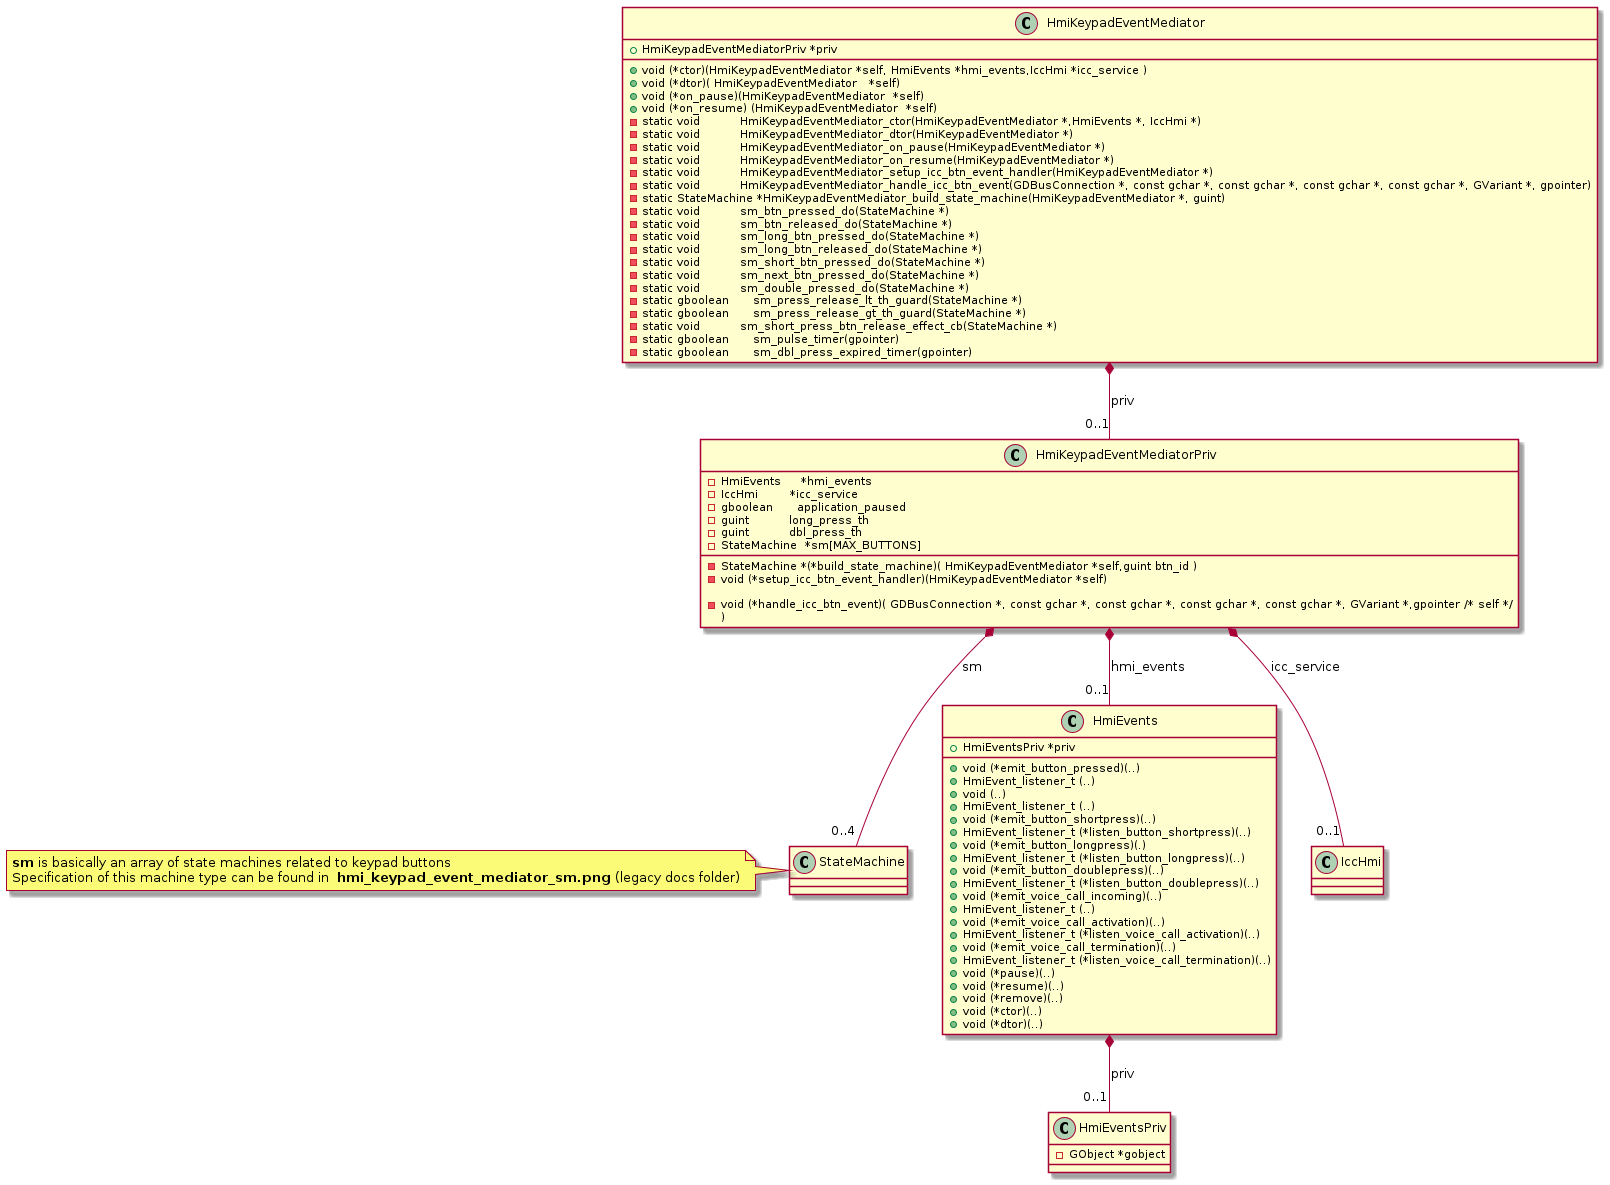

The diagram above was rendered by PlantUML. Its source (embedded in the PNG):
@startuml 


class HmiKeypadEventMediator{

	+HmiKeypadEventMediatorPriv *priv 
	+void (*ctor)(HmiKeypadEventMediator *self, HmiEvents *hmi_events,IccHmi *icc_service ) 
	+void (*dtor)( HmiKeypadEventMediator   *self) 
	+void (*on_pause)(HmiKeypadEventMediator  *self) 
	+void (*on_resume) (HmiKeypadEventMediator  *self) 
  
	'Private methods 
    	-static void          HmiKeypadEventMediator_ctor(HmiKeypadEventMediator *,HmiEvents *, IccHmi *) 
	-static void          HmiKeypadEventMediator_dtor(HmiKeypadEventMediator *) 
	-static void          HmiKeypadEventMediator_on_pause(HmiKeypadEventMediator *) 
	-static void          HmiKeypadEventMediator_on_resume(HmiKeypadEventMediator *) 
	-static void          HmiKeypadEventMediator_setup_icc_btn_event_handler(HmiKeypadEventMediator *) 
	-static void          HmiKeypadEventMediator_handle_icc_btn_event(GDBusConnection *, const gchar *, const gchar *, const gchar *, const gchar *, GVariant *, gpointer) 
	-static StateMachine *HmiKeypadEventMediator_build_state_machine(HmiKeypadEventMediator *, guint) 
	-static void          sm_btn_pressed_do(StateMachine *) 
	-static void          sm_btn_released_do(StateMachine *) 
	-static void          sm_long_btn_pressed_do(StateMachine *) 
	-static void          sm_long_btn_released_do(StateMachine *) 
	-static void          sm_short_btn_pressed_do(StateMachine *) 
	-static void          sm_next_btn_pressed_do(StateMachine *) 
	-static void          sm_double_pressed_do(StateMachine *) 
	-static gboolean      sm_press_release_lt_th_guard(StateMachine *) 
	-static gboolean      sm_press_release_gt_th_guard(StateMachine *) 
	-static void          sm_short_press_btn_release_effect_cb(StateMachine *) 
	-static gboolean      sm_pulse_timer(gpointer) 
	-static gboolean      sm_dbl_press_expired_timer(gpointer) 

}


class HmiKeypadEventMediatorPriv{

    -HmiEvents     *hmi_events 
    -IccHmi        *icc_service 
    -gboolean      application_paused 
    -guint          long_press_th 
    -guint          dbl_press_th 
    -StateMachine  *sm[MAX_BUTTONS] 
    -StateMachine *(*build_state_machine)( HmiKeypadEventMediator *self,guint btn_id ) 
    -void (*setup_icc_btn_event_handler)(HmiKeypadEventMediator *self) 

    -void (*handle_icc_btn_event)( GDBusConnection *, const gchar *, const gchar *, const gchar *, const gchar *, GVariant *,gpointer /* self */
    ) 

}

class  StateMachine{

}

note left
**sm** is basically an array of state machines related to keypad buttons
Specification of this machine type can be found in  **hmi_keypad_event_mediator_sm.png** (legacy docs folder)
end note
class HmiEvents{
    +HmiEventsPriv *priv 

    +void (*emit_button_pressed)(..) 
    +HmiEvent_listener_t (..) 
    +void (..) 
    +HmiEvent_listener_t (..) 
    +void (*emit_button_shortpress)(..) 
    +HmiEvent_listener_t (*listen_button_shortpress)(..) 
    +void (*emit_button_longpress)(.) 
    +HmiEvent_listener_t (*listen_button_longpress)(..) 
    +void (*emit_button_doublepress)(..) 
    +HmiEvent_listener_t (*listen_button_doublepress)(..) 
    +void (*emit_voice_call_incoming)(..) 
    +HmiEvent_listener_t (..) 
    +void (*emit_voice_call_activation)(..) 
    +HmiEvent_listener_t (*listen_voice_call_activation)(..) 
    +void (*emit_voice_call_termination)(..) 
    +HmiEvent_listener_t (*listen_voice_call_termination)(..) 
    +void (*pause)(..) 
    +void (*resume)(..) 
    +void (*remove)(..) 
    +void (*ctor)(..) 
    +void (*dtor)(..) 


}


class HmiEventsPriv{
	
	-GObject *gobject
}

'Relationships 
HmiKeypadEventMediator *-- "0..1" HmiKeypadEventMediatorPriv: priv
HmiKeypadEventMediatorPriv *-- "0..1" HmiEvents: hmi_events
HmiKeypadEventMediatorPriv *-- "0..1" IccHmi: icc_service
HmiKeypadEventMediatorPriv *-- "0..4" StateMachine: sm
HmiEvents *-- "0..1" HmiEventsPriv: priv

'TODO: sequence, from keypressing to handlers 

@enduml